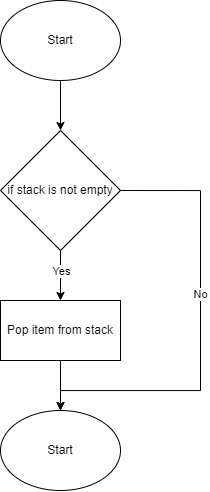

The diagram above was exported from draw.io. Its source (the exported page's mxGraphModel, read from the mxfile embedded in the PNG):
<mxGraphModel dx="812" dy="595" grid="1" gridSize="10" guides="1" tooltips="1" connect="1" arrows="1" fold="1" page="1" pageScale="1" pageWidth="827" pageHeight="1169" math="0" shadow="0">
  <root>
    <mxCell id="0" />
    <mxCell id="1" parent="0" />
    <mxCell id="5" style="edgeStyle=none;html=1;exitX=0.5;exitY=1;exitDx=0;exitDy=0;" edge="1" parent="1" source="2" target="4">
      <mxGeometry relative="1" as="geometry" />
    </mxCell>
    <mxCell id="2" value="Start" style="ellipse;whiteSpace=wrap;html=1;" vertex="1" parent="1">
      <mxGeometry x="120" y="80" width="120" height="80" as="geometry" />
    </mxCell>
    <mxCell id="7" style="edgeStyle=none;html=1;exitX=0.5;exitY=1;exitDx=0;exitDy=0;" edge="1" parent="1" source="4" target="6">
      <mxGeometry relative="1" as="geometry" />
    </mxCell>
    <mxCell id="11" value="Yes" style="edgeLabel;html=1;align=center;verticalAlign=middle;resizable=0;points=[];" vertex="1" connectable="0" parent="7">
      <mxGeometry x="-0.192" relative="1" as="geometry">
        <mxPoint as="offset" />
      </mxGeometry>
    </mxCell>
    <mxCell id="10" style="edgeStyle=orthogonalEdgeStyle;html=1;exitX=1;exitY=0.5;exitDx=0;exitDy=0;entryX=0.5;entryY=0;entryDx=0;entryDy=0;rounded=0;" edge="1" parent="1" source="4" target="8">
      <mxGeometry relative="1" as="geometry">
        <Array as="points">
          <mxPoint x="320" y="270" />
          <mxPoint x="320" y="470" />
          <mxPoint x="180" y="470" />
        </Array>
      </mxGeometry>
    </mxCell>
    <mxCell id="12" value="No" style="edgeLabel;html=1;align=center;verticalAlign=middle;resizable=0;points=[];" vertex="1" connectable="0" parent="10">
      <mxGeometry x="-0.1673" y="-1" relative="1" as="geometry">
        <mxPoint as="offset" />
      </mxGeometry>
    </mxCell>
    <mxCell id="4" value="if stack is not empty" style="rhombus;whiteSpace=wrap;html=1;" vertex="1" parent="1">
      <mxGeometry x="120" y="210" width="120" height="120" as="geometry" />
    </mxCell>
    <mxCell id="9" style="edgeStyle=none;html=1;exitX=0.5;exitY=1;exitDx=0;exitDy=0;entryX=0.5;entryY=0;entryDx=0;entryDy=0;" edge="1" parent="1" source="6" target="8">
      <mxGeometry relative="1" as="geometry" />
    </mxCell>
    <mxCell id="6" value="Pop item from stack" style="rounded=0;whiteSpace=wrap;html=1;" vertex="1" parent="1">
      <mxGeometry x="120" y="380" width="120" height="60" as="geometry" />
    </mxCell>
    <mxCell id="8" value="Start" style="ellipse;whiteSpace=wrap;html=1;" vertex="1" parent="1">
      <mxGeometry x="120" y="490" width="120" height="80" as="geometry" />
    </mxCell>
  </root>
</mxGraphModel>